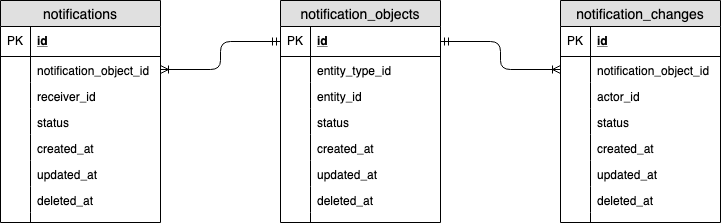

The diagram above was exported from draw.io. Its source (the exported page's mxGraphModel, read from the mxfile embedded in the PNG):
<mxGraphModel dx="770" dy="484" grid="1" gridSize="10" guides="1" tooltips="1" connect="1" arrows="1" fold="1" page="1" pageScale="1" pageWidth="850" pageHeight="1100" math="0" shadow="0">
  <root>
    <mxCell id="0" />
    <mxCell id="1" parent="0" />
    <mxCell id="gbUC_GC3nepKdkbaOuf3-1" value="notifications" style="swimlane;fontStyle=0;childLayout=stackLayout;horizontal=1;startSize=26;fillColor=#e0e0e0;horizontalStack=0;resizeParent=1;resizeParentMax=0;resizeLast=0;collapsible=1;marginBottom=0;swimlaneFillColor=#ffffff;align=center;fontSize=14;" vertex="1" parent="1">
      <mxGeometry x="80" y="120" width="160" height="222" as="geometry" />
    </mxCell>
    <mxCell id="gbUC_GC3nepKdkbaOuf3-2" value="id" style="shape=partialRectangle;top=0;left=0;right=0;bottom=1;align=left;verticalAlign=middle;fillColor=none;spacingLeft=34;spacingRight=4;overflow=hidden;rotatable=0;points=[[0,0.5],[1,0.5]];portConstraint=eastwest;dropTarget=0;fontStyle=5;fontSize=12;" vertex="1" parent="gbUC_GC3nepKdkbaOuf3-1">
      <mxGeometry y="26" width="160" height="30" as="geometry" />
    </mxCell>
    <mxCell id="gbUC_GC3nepKdkbaOuf3-3" value="PK" style="shape=partialRectangle;top=0;left=0;bottom=0;fillColor=none;align=left;verticalAlign=middle;spacingLeft=4;spacingRight=4;overflow=hidden;rotatable=0;points=[];portConstraint=eastwest;part=1;fontSize=12;" vertex="1" connectable="0" parent="gbUC_GC3nepKdkbaOuf3-2">
      <mxGeometry width="30" height="30" as="geometry" />
    </mxCell>
    <mxCell id="gbUC_GC3nepKdkbaOuf3-4" value="notification_object_id" style="shape=partialRectangle;top=0;left=0;right=0;bottom=0;align=left;verticalAlign=top;fillColor=none;spacingLeft=34;spacingRight=4;overflow=hidden;rotatable=0;points=[[0,0.5],[1,0.5]];portConstraint=eastwest;dropTarget=0;fontSize=12;" vertex="1" parent="gbUC_GC3nepKdkbaOuf3-1">
      <mxGeometry y="56" width="160" height="26" as="geometry" />
    </mxCell>
    <mxCell id="gbUC_GC3nepKdkbaOuf3-5" value="" style="shape=partialRectangle;top=0;left=0;bottom=0;fillColor=none;align=left;verticalAlign=top;spacingLeft=4;spacingRight=4;overflow=hidden;rotatable=0;points=[];portConstraint=eastwest;part=1;fontSize=12;" vertex="1" connectable="0" parent="gbUC_GC3nepKdkbaOuf3-4">
      <mxGeometry width="30" height="26" as="geometry" />
    </mxCell>
    <mxCell id="gbUC_GC3nepKdkbaOuf3-6" value="receiver_id" style="shape=partialRectangle;top=0;left=0;right=0;bottom=0;align=left;verticalAlign=top;fillColor=none;spacingLeft=34;spacingRight=4;overflow=hidden;rotatable=0;points=[[0,0.5],[1,0.5]];portConstraint=eastwest;dropTarget=0;fontSize=12;" vertex="1" parent="gbUC_GC3nepKdkbaOuf3-1">
      <mxGeometry y="82" width="160" height="26" as="geometry" />
    </mxCell>
    <mxCell id="gbUC_GC3nepKdkbaOuf3-7" value="" style="shape=partialRectangle;top=0;left=0;bottom=0;fillColor=none;align=left;verticalAlign=top;spacingLeft=4;spacingRight=4;overflow=hidden;rotatable=0;points=[];portConstraint=eastwest;part=1;fontSize=12;" vertex="1" connectable="0" parent="gbUC_GC3nepKdkbaOuf3-6">
      <mxGeometry width="30" height="26" as="geometry" />
    </mxCell>
    <mxCell id="gbUC_GC3nepKdkbaOuf3-8" value="status" style="shape=partialRectangle;top=0;left=0;right=0;bottom=0;align=left;verticalAlign=top;fillColor=none;spacingLeft=34;spacingRight=4;overflow=hidden;rotatable=0;points=[[0,0.5],[1,0.5]];portConstraint=eastwest;dropTarget=0;fontSize=12;" vertex="1" parent="gbUC_GC3nepKdkbaOuf3-1">
      <mxGeometry y="108" width="160" height="26" as="geometry" />
    </mxCell>
    <mxCell id="gbUC_GC3nepKdkbaOuf3-9" value="" style="shape=partialRectangle;top=0;left=0;bottom=0;fillColor=none;align=left;verticalAlign=top;spacingLeft=4;spacingRight=4;overflow=hidden;rotatable=0;points=[];portConstraint=eastwest;part=1;fontSize=12;" vertex="1" connectable="0" parent="gbUC_GC3nepKdkbaOuf3-8">
      <mxGeometry width="30" height="26" as="geometry" />
    </mxCell>
    <mxCell id="gbUC_GC3nepKdkbaOuf3-12" value="created_at" style="shape=partialRectangle;top=0;left=0;right=0;bottom=0;align=left;verticalAlign=top;fillColor=none;spacingLeft=34;spacingRight=4;overflow=hidden;rotatable=0;points=[[0,0.5],[1,0.5]];portConstraint=eastwest;dropTarget=0;fontSize=12;" vertex="1" parent="gbUC_GC3nepKdkbaOuf3-1">
      <mxGeometry y="134" width="160" height="26" as="geometry" />
    </mxCell>
    <mxCell id="gbUC_GC3nepKdkbaOuf3-13" value="" style="shape=partialRectangle;top=0;left=0;bottom=0;fillColor=none;align=left;verticalAlign=top;spacingLeft=4;spacingRight=4;overflow=hidden;rotatable=0;points=[];portConstraint=eastwest;part=1;fontSize=12;" vertex="1" connectable="0" parent="gbUC_GC3nepKdkbaOuf3-12">
      <mxGeometry width="30" height="26" as="geometry" />
    </mxCell>
    <mxCell id="gbUC_GC3nepKdkbaOuf3-14" value="updated_at" style="shape=partialRectangle;top=0;left=0;right=0;bottom=0;align=left;verticalAlign=top;fillColor=none;spacingLeft=34;spacingRight=4;overflow=hidden;rotatable=0;points=[[0,0.5],[1,0.5]];portConstraint=eastwest;dropTarget=0;fontSize=12;" vertex="1" parent="gbUC_GC3nepKdkbaOuf3-1">
      <mxGeometry y="160" width="160" height="26" as="geometry" />
    </mxCell>
    <mxCell id="gbUC_GC3nepKdkbaOuf3-15" value="" style="shape=partialRectangle;top=0;left=0;bottom=0;fillColor=none;align=left;verticalAlign=top;spacingLeft=4;spacingRight=4;overflow=hidden;rotatable=0;points=[];portConstraint=eastwest;part=1;fontSize=12;" vertex="1" connectable="0" parent="gbUC_GC3nepKdkbaOuf3-14">
      <mxGeometry width="30" height="26" as="geometry" />
    </mxCell>
    <mxCell id="gbUC_GC3nepKdkbaOuf3-16" value="deleted_at" style="shape=partialRectangle;top=0;left=0;right=0;bottom=0;align=left;verticalAlign=top;fillColor=none;spacingLeft=34;spacingRight=4;overflow=hidden;rotatable=0;points=[[0,0.5],[1,0.5]];portConstraint=eastwest;dropTarget=0;fontSize=12;" vertex="1" parent="gbUC_GC3nepKdkbaOuf3-1">
      <mxGeometry y="186" width="160" height="26" as="geometry" />
    </mxCell>
    <mxCell id="gbUC_GC3nepKdkbaOuf3-17" value="" style="shape=partialRectangle;top=0;left=0;bottom=0;fillColor=none;align=left;verticalAlign=top;spacingLeft=4;spacingRight=4;overflow=hidden;rotatable=0;points=[];portConstraint=eastwest;part=1;fontSize=12;" vertex="1" connectable="0" parent="gbUC_GC3nepKdkbaOuf3-16">
      <mxGeometry width="30" height="26" as="geometry" />
    </mxCell>
    <mxCell id="gbUC_GC3nepKdkbaOuf3-10" value="" style="shape=partialRectangle;top=0;left=0;right=0;bottom=0;align=left;verticalAlign=top;fillColor=none;spacingLeft=34;spacingRight=4;overflow=hidden;rotatable=0;points=[[0,0.5],[1,0.5]];portConstraint=eastwest;dropTarget=0;fontSize=12;" vertex="1" parent="gbUC_GC3nepKdkbaOuf3-1">
      <mxGeometry y="212" width="160" height="10" as="geometry" />
    </mxCell>
    <mxCell id="gbUC_GC3nepKdkbaOuf3-11" value="" style="shape=partialRectangle;top=0;left=0;bottom=0;fillColor=none;align=left;verticalAlign=top;spacingLeft=4;spacingRight=4;overflow=hidden;rotatable=0;points=[];portConstraint=eastwest;part=1;fontSize=12;" vertex="1" connectable="0" parent="gbUC_GC3nepKdkbaOuf3-10">
      <mxGeometry width="30" height="10" as="geometry" />
    </mxCell>
    <mxCell id="gbUC_GC3nepKdkbaOuf3-18" value="notification_objects" style="swimlane;fontStyle=0;childLayout=stackLayout;horizontal=1;startSize=26;fillColor=#e0e0e0;horizontalStack=0;resizeParent=1;resizeParentMax=0;resizeLast=0;collapsible=1;marginBottom=0;swimlaneFillColor=#ffffff;align=center;fontSize=14;" vertex="1" parent="1">
      <mxGeometry x="360" y="120" width="160" height="222" as="geometry" />
    </mxCell>
    <mxCell id="gbUC_GC3nepKdkbaOuf3-19" value="id" style="shape=partialRectangle;top=0;left=0;right=0;bottom=1;align=left;verticalAlign=middle;fillColor=none;spacingLeft=34;spacingRight=4;overflow=hidden;rotatable=0;points=[[0,0.5],[1,0.5]];portConstraint=eastwest;dropTarget=0;fontStyle=5;fontSize=12;" vertex="1" parent="gbUC_GC3nepKdkbaOuf3-18">
      <mxGeometry y="26" width="160" height="30" as="geometry" />
    </mxCell>
    <mxCell id="gbUC_GC3nepKdkbaOuf3-20" value="PK" style="shape=partialRectangle;top=0;left=0;bottom=0;fillColor=none;align=left;verticalAlign=middle;spacingLeft=4;spacingRight=4;overflow=hidden;rotatable=0;points=[];portConstraint=eastwest;part=1;fontSize=12;" vertex="1" connectable="0" parent="gbUC_GC3nepKdkbaOuf3-19">
      <mxGeometry width="30" height="30" as="geometry" />
    </mxCell>
    <mxCell id="gbUC_GC3nepKdkbaOuf3-21" value="entity_type_id" style="shape=partialRectangle;top=0;left=0;right=0;bottom=0;align=left;verticalAlign=top;fillColor=none;spacingLeft=34;spacingRight=4;overflow=hidden;rotatable=0;points=[[0,0.5],[1,0.5]];portConstraint=eastwest;dropTarget=0;fontSize=12;" vertex="1" parent="gbUC_GC3nepKdkbaOuf3-18">
      <mxGeometry y="56" width="160" height="26" as="geometry" />
    </mxCell>
    <mxCell id="gbUC_GC3nepKdkbaOuf3-22" value="" style="shape=partialRectangle;top=0;left=0;bottom=0;fillColor=none;align=left;verticalAlign=top;spacingLeft=4;spacingRight=4;overflow=hidden;rotatable=0;points=[];portConstraint=eastwest;part=1;fontSize=12;" vertex="1" connectable="0" parent="gbUC_GC3nepKdkbaOuf3-21">
      <mxGeometry width="30" height="26" as="geometry" />
    </mxCell>
    <mxCell id="gbUC_GC3nepKdkbaOuf3-23" value="entity_id" style="shape=partialRectangle;top=0;left=0;right=0;bottom=0;align=left;verticalAlign=top;fillColor=none;spacingLeft=34;spacingRight=4;overflow=hidden;rotatable=0;points=[[0,0.5],[1,0.5]];portConstraint=eastwest;dropTarget=0;fontSize=12;" vertex="1" parent="gbUC_GC3nepKdkbaOuf3-18">
      <mxGeometry y="82" width="160" height="26" as="geometry" />
    </mxCell>
    <mxCell id="gbUC_GC3nepKdkbaOuf3-24" value="" style="shape=partialRectangle;top=0;left=0;bottom=0;fillColor=none;align=left;verticalAlign=top;spacingLeft=4;spacingRight=4;overflow=hidden;rotatable=0;points=[];portConstraint=eastwest;part=1;fontSize=12;" vertex="1" connectable="0" parent="gbUC_GC3nepKdkbaOuf3-23">
      <mxGeometry width="30" height="26" as="geometry" />
    </mxCell>
    <mxCell id="gbUC_GC3nepKdkbaOuf3-25" value="status" style="shape=partialRectangle;top=0;left=0;right=0;bottom=0;align=left;verticalAlign=top;fillColor=none;spacingLeft=34;spacingRight=4;overflow=hidden;rotatable=0;points=[[0,0.5],[1,0.5]];portConstraint=eastwest;dropTarget=0;fontSize=12;" vertex="1" parent="gbUC_GC3nepKdkbaOuf3-18">
      <mxGeometry y="108" width="160" height="26" as="geometry" />
    </mxCell>
    <mxCell id="gbUC_GC3nepKdkbaOuf3-26" value="" style="shape=partialRectangle;top=0;left=0;bottom=0;fillColor=none;align=left;verticalAlign=top;spacingLeft=4;spacingRight=4;overflow=hidden;rotatable=0;points=[];portConstraint=eastwest;part=1;fontSize=12;" vertex="1" connectable="0" parent="gbUC_GC3nepKdkbaOuf3-25">
      <mxGeometry width="30" height="26" as="geometry" />
    </mxCell>
    <mxCell id="gbUC_GC3nepKdkbaOuf3-27" value="created_at" style="shape=partialRectangle;top=0;left=0;right=0;bottom=0;align=left;verticalAlign=top;fillColor=none;spacingLeft=34;spacingRight=4;overflow=hidden;rotatable=0;points=[[0,0.5],[1,0.5]];portConstraint=eastwest;dropTarget=0;fontSize=12;" vertex="1" parent="gbUC_GC3nepKdkbaOuf3-18">
      <mxGeometry y="134" width="160" height="26" as="geometry" />
    </mxCell>
    <mxCell id="gbUC_GC3nepKdkbaOuf3-28" value="" style="shape=partialRectangle;top=0;left=0;bottom=0;fillColor=none;align=left;verticalAlign=top;spacingLeft=4;spacingRight=4;overflow=hidden;rotatable=0;points=[];portConstraint=eastwest;part=1;fontSize=12;" vertex="1" connectable="0" parent="gbUC_GC3nepKdkbaOuf3-27">
      <mxGeometry width="30" height="26" as="geometry" />
    </mxCell>
    <mxCell id="gbUC_GC3nepKdkbaOuf3-29" value="updated_at" style="shape=partialRectangle;top=0;left=0;right=0;bottom=0;align=left;verticalAlign=top;fillColor=none;spacingLeft=34;spacingRight=4;overflow=hidden;rotatable=0;points=[[0,0.5],[1,0.5]];portConstraint=eastwest;dropTarget=0;fontSize=12;" vertex="1" parent="gbUC_GC3nepKdkbaOuf3-18">
      <mxGeometry y="160" width="160" height="26" as="geometry" />
    </mxCell>
    <mxCell id="gbUC_GC3nepKdkbaOuf3-30" value="" style="shape=partialRectangle;top=0;left=0;bottom=0;fillColor=none;align=left;verticalAlign=top;spacingLeft=4;spacingRight=4;overflow=hidden;rotatable=0;points=[];portConstraint=eastwest;part=1;fontSize=12;" vertex="1" connectable="0" parent="gbUC_GC3nepKdkbaOuf3-29">
      <mxGeometry width="30" height="26" as="geometry" />
    </mxCell>
    <mxCell id="gbUC_GC3nepKdkbaOuf3-31" value="deleted_at" style="shape=partialRectangle;top=0;left=0;right=0;bottom=0;align=left;verticalAlign=top;fillColor=none;spacingLeft=34;spacingRight=4;overflow=hidden;rotatable=0;points=[[0,0.5],[1,0.5]];portConstraint=eastwest;dropTarget=0;fontSize=12;" vertex="1" parent="gbUC_GC3nepKdkbaOuf3-18">
      <mxGeometry y="186" width="160" height="26" as="geometry" />
    </mxCell>
    <mxCell id="gbUC_GC3nepKdkbaOuf3-32" value="" style="shape=partialRectangle;top=0;left=0;bottom=0;fillColor=none;align=left;verticalAlign=top;spacingLeft=4;spacingRight=4;overflow=hidden;rotatable=0;points=[];portConstraint=eastwest;part=1;fontSize=12;" vertex="1" connectable="0" parent="gbUC_GC3nepKdkbaOuf3-31">
      <mxGeometry width="30" height="26" as="geometry" />
    </mxCell>
    <mxCell id="gbUC_GC3nepKdkbaOuf3-33" value="" style="shape=partialRectangle;top=0;left=0;right=0;bottom=0;align=left;verticalAlign=top;fillColor=none;spacingLeft=34;spacingRight=4;overflow=hidden;rotatable=0;points=[[0,0.5],[1,0.5]];portConstraint=eastwest;dropTarget=0;fontSize=12;" vertex="1" parent="gbUC_GC3nepKdkbaOuf3-18">
      <mxGeometry y="212" width="160" height="10" as="geometry" />
    </mxCell>
    <mxCell id="gbUC_GC3nepKdkbaOuf3-34" value="" style="shape=partialRectangle;top=0;left=0;bottom=0;fillColor=none;align=left;verticalAlign=top;spacingLeft=4;spacingRight=4;overflow=hidden;rotatable=0;points=[];portConstraint=eastwest;part=1;fontSize=12;" vertex="1" connectable="0" parent="gbUC_GC3nepKdkbaOuf3-33">
      <mxGeometry width="30" height="10" as="geometry" />
    </mxCell>
    <mxCell id="gbUC_GC3nepKdkbaOuf3-35" value="notification_changes" style="swimlane;fontStyle=0;childLayout=stackLayout;horizontal=1;startSize=26;fillColor=#e0e0e0;horizontalStack=0;resizeParent=1;resizeParentMax=0;resizeLast=0;collapsible=1;marginBottom=0;swimlaneFillColor=#ffffff;align=center;fontSize=14;" vertex="1" parent="1">
      <mxGeometry x="640" y="120" width="160" height="222" as="geometry" />
    </mxCell>
    <mxCell id="gbUC_GC3nepKdkbaOuf3-36" value="id" style="shape=partialRectangle;top=0;left=0;right=0;bottom=1;align=left;verticalAlign=middle;fillColor=none;spacingLeft=34;spacingRight=4;overflow=hidden;rotatable=0;points=[[0,0.5],[1,0.5]];portConstraint=eastwest;dropTarget=0;fontStyle=5;fontSize=12;" vertex="1" parent="gbUC_GC3nepKdkbaOuf3-35">
      <mxGeometry y="26" width="160" height="30" as="geometry" />
    </mxCell>
    <mxCell id="gbUC_GC3nepKdkbaOuf3-37" value="PK" style="shape=partialRectangle;top=0;left=0;bottom=0;fillColor=none;align=left;verticalAlign=middle;spacingLeft=4;spacingRight=4;overflow=hidden;rotatable=0;points=[];portConstraint=eastwest;part=1;fontSize=12;" vertex="1" connectable="0" parent="gbUC_GC3nepKdkbaOuf3-36">
      <mxGeometry width="30" height="30" as="geometry" />
    </mxCell>
    <mxCell id="gbUC_GC3nepKdkbaOuf3-38" value="notification_object_id" style="shape=partialRectangle;top=0;left=0;right=0;bottom=0;align=left;verticalAlign=top;fillColor=none;spacingLeft=34;spacingRight=4;overflow=hidden;rotatable=0;points=[[0,0.5],[1,0.5]];portConstraint=eastwest;dropTarget=0;fontSize=12;" vertex="1" parent="gbUC_GC3nepKdkbaOuf3-35">
      <mxGeometry y="56" width="160" height="26" as="geometry" />
    </mxCell>
    <mxCell id="gbUC_GC3nepKdkbaOuf3-39" value="" style="shape=partialRectangle;top=0;left=0;bottom=0;fillColor=none;align=left;verticalAlign=top;spacingLeft=4;spacingRight=4;overflow=hidden;rotatable=0;points=[];portConstraint=eastwest;part=1;fontSize=12;" vertex="1" connectable="0" parent="gbUC_GC3nepKdkbaOuf3-38">
      <mxGeometry width="30" height="26" as="geometry" />
    </mxCell>
    <mxCell id="gbUC_GC3nepKdkbaOuf3-40" value="actor_id" style="shape=partialRectangle;top=0;left=0;right=0;bottom=0;align=left;verticalAlign=top;fillColor=none;spacingLeft=34;spacingRight=4;overflow=hidden;rotatable=0;points=[[0,0.5],[1,0.5]];portConstraint=eastwest;dropTarget=0;fontSize=12;" vertex="1" parent="gbUC_GC3nepKdkbaOuf3-35">
      <mxGeometry y="82" width="160" height="26" as="geometry" />
    </mxCell>
    <mxCell id="gbUC_GC3nepKdkbaOuf3-41" value="" style="shape=partialRectangle;top=0;left=0;bottom=0;fillColor=none;align=left;verticalAlign=top;spacingLeft=4;spacingRight=4;overflow=hidden;rotatable=0;points=[];portConstraint=eastwest;part=1;fontSize=12;" vertex="1" connectable="0" parent="gbUC_GC3nepKdkbaOuf3-40">
      <mxGeometry width="30" height="26" as="geometry" />
    </mxCell>
    <mxCell id="gbUC_GC3nepKdkbaOuf3-42" value="status" style="shape=partialRectangle;top=0;left=0;right=0;bottom=0;align=left;verticalAlign=top;fillColor=none;spacingLeft=34;spacingRight=4;overflow=hidden;rotatable=0;points=[[0,0.5],[1,0.5]];portConstraint=eastwest;dropTarget=0;fontSize=12;" vertex="1" parent="gbUC_GC3nepKdkbaOuf3-35">
      <mxGeometry y="108" width="160" height="26" as="geometry" />
    </mxCell>
    <mxCell id="gbUC_GC3nepKdkbaOuf3-43" value="" style="shape=partialRectangle;top=0;left=0;bottom=0;fillColor=none;align=left;verticalAlign=top;spacingLeft=4;spacingRight=4;overflow=hidden;rotatable=0;points=[];portConstraint=eastwest;part=1;fontSize=12;" vertex="1" connectable="0" parent="gbUC_GC3nepKdkbaOuf3-42">
      <mxGeometry width="30" height="26" as="geometry" />
    </mxCell>
    <mxCell id="gbUC_GC3nepKdkbaOuf3-44" value="created_at" style="shape=partialRectangle;top=0;left=0;right=0;bottom=0;align=left;verticalAlign=top;fillColor=none;spacingLeft=34;spacingRight=4;overflow=hidden;rotatable=0;points=[[0,0.5],[1,0.5]];portConstraint=eastwest;dropTarget=0;fontSize=12;" vertex="1" parent="gbUC_GC3nepKdkbaOuf3-35">
      <mxGeometry y="134" width="160" height="26" as="geometry" />
    </mxCell>
    <mxCell id="gbUC_GC3nepKdkbaOuf3-45" value="" style="shape=partialRectangle;top=0;left=0;bottom=0;fillColor=none;align=left;verticalAlign=top;spacingLeft=4;spacingRight=4;overflow=hidden;rotatable=0;points=[];portConstraint=eastwest;part=1;fontSize=12;" vertex="1" connectable="0" parent="gbUC_GC3nepKdkbaOuf3-44">
      <mxGeometry width="30" height="26" as="geometry" />
    </mxCell>
    <mxCell id="gbUC_GC3nepKdkbaOuf3-46" value="updated_at" style="shape=partialRectangle;top=0;left=0;right=0;bottom=0;align=left;verticalAlign=top;fillColor=none;spacingLeft=34;spacingRight=4;overflow=hidden;rotatable=0;points=[[0,0.5],[1,0.5]];portConstraint=eastwest;dropTarget=0;fontSize=12;" vertex="1" parent="gbUC_GC3nepKdkbaOuf3-35">
      <mxGeometry y="160" width="160" height="26" as="geometry" />
    </mxCell>
    <mxCell id="gbUC_GC3nepKdkbaOuf3-47" value="" style="shape=partialRectangle;top=0;left=0;bottom=0;fillColor=none;align=left;verticalAlign=top;spacingLeft=4;spacingRight=4;overflow=hidden;rotatable=0;points=[];portConstraint=eastwest;part=1;fontSize=12;" vertex="1" connectable="0" parent="gbUC_GC3nepKdkbaOuf3-46">
      <mxGeometry width="30" height="26" as="geometry" />
    </mxCell>
    <mxCell id="gbUC_GC3nepKdkbaOuf3-48" value="deleted_at" style="shape=partialRectangle;top=0;left=0;right=0;bottom=0;align=left;verticalAlign=top;fillColor=none;spacingLeft=34;spacingRight=4;overflow=hidden;rotatable=0;points=[[0,0.5],[1,0.5]];portConstraint=eastwest;dropTarget=0;fontSize=12;" vertex="1" parent="gbUC_GC3nepKdkbaOuf3-35">
      <mxGeometry y="186" width="160" height="26" as="geometry" />
    </mxCell>
    <mxCell id="gbUC_GC3nepKdkbaOuf3-49" value="" style="shape=partialRectangle;top=0;left=0;bottom=0;fillColor=none;align=left;verticalAlign=top;spacingLeft=4;spacingRight=4;overflow=hidden;rotatable=0;points=[];portConstraint=eastwest;part=1;fontSize=12;" vertex="1" connectable="0" parent="gbUC_GC3nepKdkbaOuf3-48">
      <mxGeometry width="30" height="26" as="geometry" />
    </mxCell>
    <mxCell id="gbUC_GC3nepKdkbaOuf3-50" value="" style="shape=partialRectangle;top=0;left=0;right=0;bottom=0;align=left;verticalAlign=top;fillColor=none;spacingLeft=34;spacingRight=4;overflow=hidden;rotatable=0;points=[[0,0.5],[1,0.5]];portConstraint=eastwest;dropTarget=0;fontSize=12;" vertex="1" parent="gbUC_GC3nepKdkbaOuf3-35">
      <mxGeometry y="212" width="160" height="10" as="geometry" />
    </mxCell>
    <mxCell id="gbUC_GC3nepKdkbaOuf3-51" value="" style="shape=partialRectangle;top=0;left=0;bottom=0;fillColor=none;align=left;verticalAlign=top;spacingLeft=4;spacingRight=4;overflow=hidden;rotatable=0;points=[];portConstraint=eastwest;part=1;fontSize=12;" vertex="1" connectable="0" parent="gbUC_GC3nepKdkbaOuf3-50">
      <mxGeometry width="30" height="10" as="geometry" />
    </mxCell>
    <mxCell id="gbUC_GC3nepKdkbaOuf3-52" value="" style="edgeStyle=orthogonalEdgeStyle;fontSize=12;html=1;endArrow=ERoneToMany;startArrow=ERmandOne;exitX=0;exitY=0.5;exitDx=0;exitDy=0;entryX=1;entryY=0.5;entryDx=0;entryDy=0;" edge="1" parent="1" source="gbUC_GC3nepKdkbaOuf3-19" target="gbUC_GC3nepKdkbaOuf3-4">
      <mxGeometry width="100" height="100" relative="1" as="geometry">
        <mxPoint x="290" y="380" as="sourcePoint" />
        <mxPoint x="390" y="280" as="targetPoint" />
      </mxGeometry>
    </mxCell>
    <mxCell id="gbUC_GC3nepKdkbaOuf3-53" value="" style="edgeStyle=orthogonalEdgeStyle;fontSize=12;html=1;endArrow=ERoneToMany;startArrow=ERmandOne;exitX=1;exitY=0.5;exitDx=0;exitDy=0;entryX=0;entryY=0.5;entryDx=0;entryDy=0;" edge="1" parent="1" source="gbUC_GC3nepKdkbaOuf3-19" target="gbUC_GC3nepKdkbaOuf3-38">
      <mxGeometry width="100" height="100" relative="1" as="geometry">
        <mxPoint x="370" y="171" as="sourcePoint" />
        <mxPoint x="570" y="220" as="targetPoint" />
      </mxGeometry>
    </mxCell>
  </root>
</mxGraphModel>